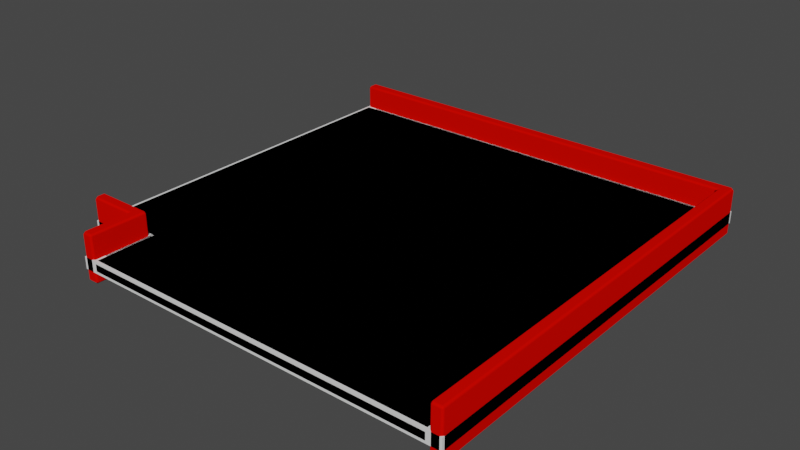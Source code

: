 # Source: WalkWay_L.blend  (saved by Blender 3.4.6; exported with 4.5.12 LTS)
import bpy
from mathutils import Matrix  # noqa: F401  (used for matrix-valued properties, if any)

bpy.ops.wm.read_factory_settings(use_empty=True)
scene = bpy.context.scene
scene.name = 'Scene'

# ---- collections
col_collection = bpy.data.collections.new('Collection'); scene.collection.children.link(col_collection)

# ---- materials (node trees are filled in below, after node groups)
mat_material_006 = bpy.data.materials.new('Material.006')
mat_material_006.alpha_threshold = 0.0
mat_material_006.use_transparent_shadow = False
mat_material_006.diffuse_color = (0.8, 0.001929, 0.0, 1.0)
mat_material_006.roughness = 0.5
mat_material_006.line_color = (0.0, 0.0, 0.0, 1.0)

# ---- material node trees

# ---- world
world_world = bpy.data.worlds.new('World'); scene.world = world_world
world_world.use_nodes = True; world_world.node_tree.nodes.clear()
_N = world_world.node_tree.nodes; _L = world_world.node_tree.links
n0 = _N.new('ShaderNodeOutputWorld'); n0.name = 'World Output'; n0.location = (300, 300)
n1 = _N.new('ShaderNodeBackground'); n1.name = 'Background'; n1.location = (10, 300)
n1.inputs[0].default_value = (0.05088, 0.05088, 0.05088, 1.0)
_L.new(n1.outputs[0], n0.inputs[0])
n0.is_active_output = True
world_world.color = (0.05088, 0.05088, 0.05088)
world_world.use_sun_shadow = False
world_world.sun_shadow_jitter_overblur = 0.0

# ---- meshes
me_plane_029 = bpy.data.meshes.new('Plane.029')
me_plane_029.from_pydata([(-1.0, -0.8, 0.0), (-1.0, 0.8, 0.0), (-0.8, -0.8, 0.0), (-0.8, -1.0, 0.0), (0.8, -1.0, 0.0), (0.8, 0.8, 0.0), (0.8, 0.8, -0.05), (0.8, -1.0, -0.05), (-0.8, -1.0, -0.05), (-1.0, -0.8, -0.05), (-1.0, 0.8, -0.05), (-0.8, -0.8, -0.05)], [], [(6, 7, 8, 11, 9, 10), (0, 9, 11, 2), (2, 11, 8, 3), (6, 10, 1, 5), (7, 6, 5, 4), (1, 10, 9, 0), (3, 8, 7, 4), (4, 5, 1, 0, 2, 3)])
_uv = me_plane_029.uv_layers.new(name='UVMap')
_uv.uv.foreach_set('vector', [1.0, 1.0, 1.0, 1.0, 1.0, 1.0, 1.0, 1.0, 1.0, 1.0, 1.0, 1.0, 1.0, 1.0, 1.0, 1.0, 1.0, 1.0, 1.0, 1.0, 1.0, 1.0, 1.0, 1.0, 1.0, 1.0, 1.0, 1.0, 1.0, 1.0, 1.0, 1.0, 1.0, 1.0, 1.0, 1.0, 1.0, 1.0, 1.0, 1.0, 1.0, 1.0, 1.0, 1.0, 1.0, 1.0, 1.0, 1.0, 1.0, 1.0, 1.0, 1.0, 1.0, 1.0, 1.0, 1.0, 1.0, 1.0, 1.0, 1.0, 1.0, 1.0, 1.0, 1.0, 1.0, 1.0, 1.0, 1.0, 1.0, 1.0, 1.0, 1.0])
me_plane_029.update()
me_plane_028 = bpy.data.meshes.new('Plane.028')
me_plane_028.from_pydata([(0.75, 0.75, -0.1), (0.8, 0.8, -0.1), (0.75, -1.0, -0.1), (0.8, -1.0, -0.1), (-1.0, 0.75, -0.1), (-1.0, 0.8, -0.1), (-0.75, -1.0, -0.1), (-0.8, -1.0, -0.1), (-0.8, -0.8, -0.1), (-0.75, -0.75, -0.1), (-1.0, -0.8, -0.1), (-1.0, -0.75, -0.1), (0.75, 0.75, 0.1), (0.8, 0.8, 0.1), (0.75, -1.0, 0.1), (0.8, -1.0, 0.1), (-1.0, 0.75, 0.1), (-1.0, 0.8, 0.1), (-0.75, -1.0, 0.1), (-0.8, -1.0, 0.1), (-0.8, -0.8, 0.1), (-0.75, -0.75, 0.1), (-1.0, -0.8, 0.1), (-1.0, -0.75, 0.1)], [], [(0, 1, 3, 2), (9, 6, 7, 8), (9, 8, 10, 11), (5, 1, 0, 4), (12, 14, 15, 13), (21, 20, 19, 18), (21, 23, 22, 20), (17, 16, 12, 13), (2, 3, 15, 14), (3, 1, 13, 15), (0, 2, 14, 12), (5, 4, 16, 17), (7, 6, 18, 19), (8, 7, 19, 20), (10, 8, 20, 22), (11, 10, 22, 23), (6, 9, 21, 18), (9, 11, 23, 21), (4, 0, 12, 16), (1, 5, 17, 13)])
me_plane_028.polygons.foreach_set('use_smooth', [True] * 20)
_uv = me_plane_028.uv_layers.new(name='UVMap')
_uv.uv.foreach_set('vector', [0.749, 0.0635, 0.7198, 0.0635, 0.7198, 0.5615, 0.749, 0.5615, 0.6885, 0.7802, 0.749, 0.7802, 0.749, 0.751, 0.6885, 0.751, 0.8115, 0.3135, 0.7823, 0.3135, 0.7823, 0.374, 0.8115, 0.374, 0.501, 0.6865, 0.999, 0.6865, 0.999, 0.6573, 0.501, 0.6573, 0.6552, 0.5615, 0.6552, 0.0635, 0.626, 0.0635, 0.626, 0.5615, 0.624, 0.7802, 0.624, 0.751, 0.5635, 0.751, 0.5635, 0.7802, 0.7802, 0.5615, 0.7802, 0.501, 0.751, 0.501, 0.751, 0.5615, 0.999, 0.6552, 0.999, 0.626, 0.501, 0.626, 0.501, 0.6552, 0.7802, 0.376, 0.751, 0.376, 0.751, 0.4365, 0.7802, 0.4365, 0.501, 0.0615, 0.999, 0.0615, 0.999, 0.001001, 0.501, 0.001001, 0.5615, 0.5615, 0.5615, 0.0635, 0.501, 0.0635, 0.501, 0.5615, 0.5615, 0.7802, 0.5615, 0.751, 0.501, 0.751, 0.501, 0.7802, 0.7802, 0.3135, 0.751, 0.3135, 0.751, 0.374, 0.7802, 0.374, 0.8115, 0.0635, 0.751, 0.0635, 0.751, 0.124, 0.8115, 0.124, 0.8115, 0.251, 0.751, 0.251, 0.751, 0.3115, 0.8115, 0.3115, 0.624, 0.8115, 0.624, 0.7823, 0.5635, 0.7823, 0.5635, 0.8115, 0.8115, 0.126, 0.751, 0.126, 0.751, 0.1865, 0.8115, 0.1865, 0.8115, 0.1885, 0.751, 0.1885, 0.751, 0.249, 0.8115, 0.249, 0.624, 0.5615, 0.624, 0.0635, 0.5635, 0.0635, 0.5635, 0.5615, 0.501, 0.624, 0.999, 0.624, 0.999, 0.5635, 0.501, 0.5635])
_uv.active_render = True
_uv = me_plane_028.uv_layers.new(name='UVMap.001')
_uv.uv.foreach_set('vector', [0.749, 0.0635, 0.7198, 0.0635, 0.7198, 0.5615, 0.749, 0.5615, 0.6885, 0.7802, 0.749, 0.7802, 0.749, 0.751, 0.6885, 0.751, 0.8115, 0.3135, 0.7823, 0.3135, 0.7823, 0.374, 0.8115, 0.374, 0.501, 0.6865, 0.999, 0.6865, 0.999, 0.6573, 0.501, 0.6573, 0.6552, 0.5615, 0.6552, 0.0635, 0.626, 0.0635, 0.626, 0.5615, 0.624, 0.7802, 0.624, 0.751, 0.5635, 0.751, 0.5635, 0.7802, 0.7802, 0.5615, 0.7802, 0.501, 0.751, 0.501, 0.751, 0.5615, 0.999, 0.6552, 0.999, 0.626, 0.501, 0.626, 0.501, 0.6552, 0.7802, 0.376, 0.751, 0.376, 0.751, 0.4365, 0.7802, 0.4365, 0.501, 0.0615, 0.999, 0.0615, 0.999, 0.001001, 0.501, 0.001001, 0.5615, 0.5615, 0.5615, 0.0635, 0.501, 0.0635, 0.501, 0.5615, 0.5615, 0.7802, 0.5615, 0.751, 0.501, 0.751, 0.501, 0.7802, 0.7802, 0.3135, 0.751, 0.3135, 0.751, 0.374, 0.7802, 0.374, 0.8115, 0.0635, 0.751, 0.0635, 0.751, 0.124, 0.8115, 0.124, 0.8115, 0.251, 0.751, 0.251, 0.751, 0.3115, 0.8115, 0.3115, 0.624, 0.8115, 0.624, 0.7823, 0.5635, 0.7823, 0.5635, 0.8115, 0.8115, 0.126, 0.751, 0.126, 0.751, 0.1865, 0.8115, 0.1865, 0.8115, 0.1885, 0.751, 0.1885, 0.751, 0.249, 0.8115, 0.249, 0.624, 0.5615, 0.624, 0.0635, 0.5635, 0.0635, 0.5635, 0.5615, 0.501, 0.624, 0.999, 0.624, 0.999, 0.5635, 0.501, 0.5635])
_ca = me_plane_028.color_attributes.new('Attribute', 'BYTE_COLOR', 'CORNER')
_ca.data.foreach_set('color', [0.02315, 0.02217, 0.02732, 1.0, 0.02315, 0.02217, 0.02732, 1.0, 0.02315, 0.02217, 0.02732, 1.0, 0.02315, 0.02217, 0.02732, 1.0, 0.02315, 0.02217, 0.02732, 1.0, 0.02315, 0.02217, 0.02732, 1.0, 0.02315, 0.02217, 0.02732, 1.0, 0.02315, 0.02217, 0.02732, 1.0, 0.02315, 0.02217, 0.02732, 1.0, 0.02315, 0.02217, 0.02732, 1.0, 0.02315, 0.02217, 0.02732, 1.0, 0.02315, 0.02217, 0.02732, 1.0, 0.02315, 0.02217, 0.02732, 1.0, 0.02315, 0.02217, 0.02732, 1.0, 0.02315, 0.02217, 0.02732, 1.0, 0.02315, 0.02217, 0.02732, 1.0, 0.02315, 0.02217, 0.02732, 1.0, 0.02315, 0.02217, 0.02732, 1.0, 0.02315, 0.02217, 0.02732, 1.0, 0.02315, 0.02217, 0.02732, 1.0, 0.02315, 0.02217, 0.02732, 1.0, 0.02315, 0.02217, 0.02732, 1.0, 0.02315, 0.02217, 0.02732, 1.0, 0.02315, 0.02217, 0.02732, 1.0, 0.02315, 0.02217, 0.02732, 1.0, 0.02315, 0.02217, 0.02732, 1.0, 0.02315, 0.02217, 0.02732, 1.0, 0.02315, 0.02217, 0.02732, 1.0, 0.02315, 0.02217, 0.02732, 1.0, 0.02315, 0.02217, 0.02732, 1.0, 0.02315, 0.02217, 0.02732, 1.0, 0.02315, 0.02217, 0.02732, 1.0, 0.02315, 0.02217, 0.02732, 1.0, 0.02315, 0.02217, 0.02732, 1.0, 0.02315, 0.02217, 0.02732, 1.0, 0.02315, 0.02217, 0.02732, 1.0, 0.02315, 0.02217, 0.02732, 1.0, 0.02315, 0.02217, 0.02732, 1.0, 0.02315, 0.02217, 0.02732, 1.0, 0.02315, 0.02217, 0.02732, 1.0, 0.02315, 0.02217, 0.02732, 1.0, 0.02315, 0.02217, 0.02732, 1.0, 0.02315, 0.02217, 0.02732, 1.0, 0.02315, 0.02217, 0.02732, 1.0, 0.02315, 0.02217, 0.02732, 1.0, 0.02315, 0.02217, 0.02732, 1.0, 0.02315, 0.02217, 0.02732, 1.0, 0.02315, 0.02217, 0.02732, 1.0, 0.02315, 0.02217, 0.02732, 1.0, 0.02315, 0.02217, 0.02732, 1.0, 0.02315, 0.02217, 0.02732, 1.0, 0.02315, 0.02217, 0.02732, 1.0, 0.02315, 0.02217, 0.02732, 1.0, 0.02315, 0.02217, 0.02732, 1.0, 0.02315, 0.02217, 0.02732, 1.0, 0.02315, 0.02217, 0.02732, 1.0, 0.02315, 0.02217, 0.02732, 1.0, 0.02315, 0.02217, 0.02732, 1.0, 0.02315, 0.02217, 0.02732, 1.0, 0.02315, 0.02217, 0.02732, 1.0, 0.02315, 0.02217, 0.02732, 1.0, 0.02315, 0.02217, 0.02732, 1.0, 0.02315, 0.02217, 0.02732, 1.0, 0.02315, 0.02217, 0.02732, 1.0, 0.02315, 0.02217, 0.02732, 1.0, 0.02315, 0.02217, 0.02732, 1.0, 0.02315, 0.02217, 0.02732, 1.0, 0.02315, 0.02217, 0.02732, 1.0, 0.02315, 0.02217, 0.02732, 1.0, 0.02315, 0.02217, 0.02732, 1.0, 0.02315, 0.02217, 0.02732, 1.0, 0.02315, 0.02217, 0.02732, 1.0, 0.02315, 0.02217, 0.02732, 1.0, 0.02315, 0.02217, 0.02732, 1.0, 0.02315, 0.02217, 0.02732, 1.0, 0.02315, 0.02217, 0.02732, 1.0, 0.02315, 0.02217, 0.02732, 1.0, 0.02315, 0.02217, 0.02732, 1.0, 0.02315, 0.02217, 0.02732, 1.0, 0.02315, 0.02217, 0.02732, 1.0])
me_plane_028.materials.append(mat_material_006)
me_plane_028.update()
me_plane_001 = bpy.data.meshes.new('Plane.001')
me_plane_001.from_pydata([(0.75, -1.0, -0.05), (0.75, 0.75, -0.05), (-0.75, -1.0, -0.05), (-0.75, 0.75, -0.05), (0.75, -0.75, -0.05), (-0.75, -0.75, -0.05), (-1.0, 0.75, -0.05), (-1.0, -0.75, -0.05), (0.75, -1.0, 0.0), (0.75, 0.75, 0.0), (-0.75, -1.0, 0.0), (-0.75, 0.75, 0.0), (0.75, -0.75, 0.0), (-0.75, -0.75, 0.0), (-1.0, 0.75, 0.0), (-1.0, -0.75, 0.0)], [], [(3, 1, 4, 0, 2, 5, 7, 6), (0, 4, 12, 8), (2, 0, 8, 10), (1, 3, 11, 9), (5, 2, 10, 13), (12, 4, 1, 9), (6, 7, 15, 14), (7, 5, 13, 15), (3, 6, 14, 11), (12, 9, 11, 14, 15, 13, 10, 8)])
_uv = me_plane_001.uv_layers.new(name='UVMap')
_uv.uv.foreach_set('vector', [0.2472, 0.501, 0.2472, 0.749, 0.001001, 0.249, 0.2452, 0.249, 0.2452, 0.001001, 0.2472, 0.001001, 0.2472, 0.249, 0.4913, 0.249, 0.799, 0.749, 0.799, 0.501, 0.7856, 0.501, 0.7856, 0.749, 0.4933, 0.8896, 0.7375, 0.8896, 0.7375, 0.876, 0.4933, 0.876, 0.8452, 0.749, 0.8452, 0.501, 0.8318, 0.501, 0.8318, 0.749, 0.5548, 0.7646, 0.799, 0.7646, 0.799, 0.751, 0.5548, 0.751, 0.001001, 0.7979, 0.2452, 0.251, 0.8298, 0.251, 0.7375, 0.249, 0.001001, 0.7959, 0.2452, 0.7959, 0.2452, 0.7823, 0.001001, 0.7823, 0.8144, 0.749, 0.8144, 0.501, 0.801, 0.501, 0.801, 0.749, 0.3087, 0.7802, 0.5528, 0.7802, 0.5528, 0.7666, 0.3087, 0.7666, 0.2472, 0.251, 0.2472, 0.499, 0.7375, 0.251, 0.4933, 0.251, 0.4933, 0.499, 0.2452, 0.749, 0.2452, 0.501, 0.001001, 0.501])
_uv.active_render = True
_uv = me_plane_001.uv_layers.new(name='UVMap.001')
_uv.uv.foreach_set('vector', [0.4279, 0.499, 0.001001, 0.499, 0.001001, 0.07214, 0.001001, 0.001001, 0.4279, 0.001001, 0.4279, 0.07214, 0.499, 0.07214, 0.499, 0.499, 0.7802, 0.499, 0.7802, 0.4385, 0.751, 0.4385, 0.751, 0.499, 0.501, 0.749, 0.999, 0.749, 0.999, 0.7198, 0.501, 0.7198, 0.7177, 0.5615, 0.7177, 0.0635, 0.6885, 0.0635, 0.6885, 0.5615, 0.626, 0.7802, 0.6865, 0.7802, 0.6865, 0.751, 0.626, 0.751, 0.6865, 0.0635, 0.6573, 0.0635, 0.6573, 0.5615, 0.6865, 0.5615, 0.501, 0.7177, 0.999, 0.7177, 0.999, 0.6885, 0.501, 0.6885, 0.8115, 0.4365, 0.8115, 0.376, 0.7823, 0.376, 0.7823, 0.4365, 0.501, 0.8115, 0.5615, 0.8115, 0.5615, 0.7823, 0.501, 0.7823, 0.4279, 0.999, 0.001001, 0.999, 0.001001, 0.5721, 0.001001, 0.501, 0.4279, 0.501, 0.4279, 0.5721, 0.499, 0.5721, 0.499, 0.999])
_ca = me_plane_001.color_attributes.new('Attribute', 'BYTE_COLOR', 'CORNER')
_ca.data.foreach_set('color', [0.05781, 0.05951, 0.1022, 1.0, 0.05781, 0.05951, 0.1022, 1.0, 0.05781, 0.05951, 0.1022, 1.0, 0.05781, 0.05951, 0.1022, 1.0, 0.05781, 0.05951, 0.1022, 1.0, 0.05781, 0.05951, 0.1022, 1.0, 0.05781, 0.05951, 0.1022, 1.0, 0.05781, 0.05951, 0.1022, 1.0, 0.05781, 0.05951, 0.1022, 1.0, 0.05781, 0.05951, 0.1022, 1.0, 0.05781, 0.05951, 0.1022, 1.0, 0.05781, 0.05951, 0.1022, 1.0, 0.05781, 0.05951, 0.1022, 1.0, 0.05781, 0.05951, 0.1022, 1.0, 0.05781, 0.05951, 0.1022, 1.0, 0.05781, 0.05951, 0.1022, 1.0, 0.05781, 0.05951, 0.1022, 1.0, 0.05781, 0.05951, 0.1022, 1.0, 0.05781, 0.05951, 0.1022, 1.0, 0.05781, 0.05951, 0.1022, 1.0, 0.05781, 0.05951, 0.1022, 1.0, 0.05781, 0.05951, 0.1022, 1.0, 0.05781, 0.05951, 0.1022, 1.0, 0.05781, 0.05951, 0.1022, 1.0, 0.05781, 0.05951, 0.1022, 1.0, 0.05781, 0.05951, 0.1022, 1.0, 0.05781, 0.05951, 0.1022, 1.0, 0.05781, 0.05951, 0.1022, 1.0, 0.05781, 0.05951, 0.1022, 1.0, 0.05781, 0.05951, 0.1022, 1.0, 0.05781, 0.05951, 0.1022, 1.0, 0.05781, 0.05951, 0.1022, 1.0, 0.05781, 0.05951, 0.1022, 1.0, 0.05781, 0.05951, 0.1022, 1.0, 0.05781, 0.05951, 0.1022, 1.0, 0.05781, 0.05951, 0.1022, 1.0, 0.05781, 0.05951, 0.1022, 1.0, 0.05781, 0.05951, 0.1022, 1.0, 0.05781, 0.05951, 0.1022, 1.0, 0.05781, 0.05951, 0.1022, 1.0, 0.05781, 0.05951, 0.1022, 1.0, 0.05781, 0.05951, 0.1022, 1.0, 0.05781, 0.05951, 0.1022, 1.0, 0.05781, 0.05951, 0.1022, 1.0, 0.05781, 0.05951, 0.1022, 1.0, 0.05781, 0.05951, 0.1022, 1.0, 0.05781, 0.05951, 0.1022, 1.0, 0.05781, 0.05951, 0.1022, 1.0])
me_plane_001.materials.append(mat_material_006)
me_plane_001.update()

# ---- objects
ob_col = bpy.data.objects.new('Col', me_plane_029)
ob_plane_024 = bpy.data.objects.new('Plane.024', me_plane_028)
ob_plane_001 = bpy.data.objects.new('Plane.001', me_plane_001)

# ---- transforms, parenting, visibility, modifiers, constraints
ob_col.location = (0.0, 0.0, 0.0)
ob_col.show_wire = True
_m = ob_col.modifiers.new('Solidify', 'SOLIDIFY')
_m.thickness = 0.05
_m.use_even_offset = True
ob_plane_024.location = (0.0, 0.0, 0.0)
_m = ob_plane_024.modifiers.new('Bevel', 'BEVEL')
_m.width = 0.01
_m.width_pct = 0.01
_m.use_clamp_overlap = False
_m.harden_normals = True
ob_plane_001.location = (0.0, 0.0, 0.0)
_m = ob_plane_001.modifiers.new('Bevel', 'BEVEL')
_m.width = 0.01
_m.width_pct = 0.01
_m.use_clamp_overlap = False
_m.harden_normals = True

# ---- collection membership
col_collection.objects.link(ob_col)
col_collection.objects.link(ob_plane_024)
col_collection.objects.link(ob_plane_001)

# ---- scene / render settings (as saved in the file)
scene.frame_start = 1; scene.frame_end = 250; scene.frame_set(32)
scene.render.engine = 'BLENDER_EEVEE_NEXT'
scene.cycles.sampling_pattern = 'TABULATED_SOBOL'
scene.cycles.use_light_tree = False
scene.view_settings.view_transform = 'Filmic'
bpy.context.view_layer.update()

# ---- added for rendering (the .blend has no active camera and no usable light): camera, sun
cam_auto = bpy.data.cameras.new('AutoCamera')
cam_auto.lens = 50.0
cam_auto.sensor_width = 36.0
cam_auto.clip_end = 1000.0
ob_auto_camera = bpy.data.objects.new('AutoCamera', cam_auto)
scene.collection.objects.link(ob_auto_camera)
ob_auto_camera.location = (2.2625, -2.93499, 1.89)
ob_auto_camera.rotation_euler = (1.09748, -7.21219e-08, 0.694738)
scene.camera = ob_auto_camera
light_auto_sun = bpy.data.lights.new('AutoSun', 'SUN')
light_auto_sun.energy = 3.0
light_auto_sun.angle = 0.0523599
ob_auto_sun = bpy.data.objects.new('AutoSun', light_auto_sun)
scene.collection.objects.link(ob_auto_sun)
ob_auto_sun.rotation_euler = (0.872665, 0.174533, 0.523599)
bpy.context.view_layer.update()
